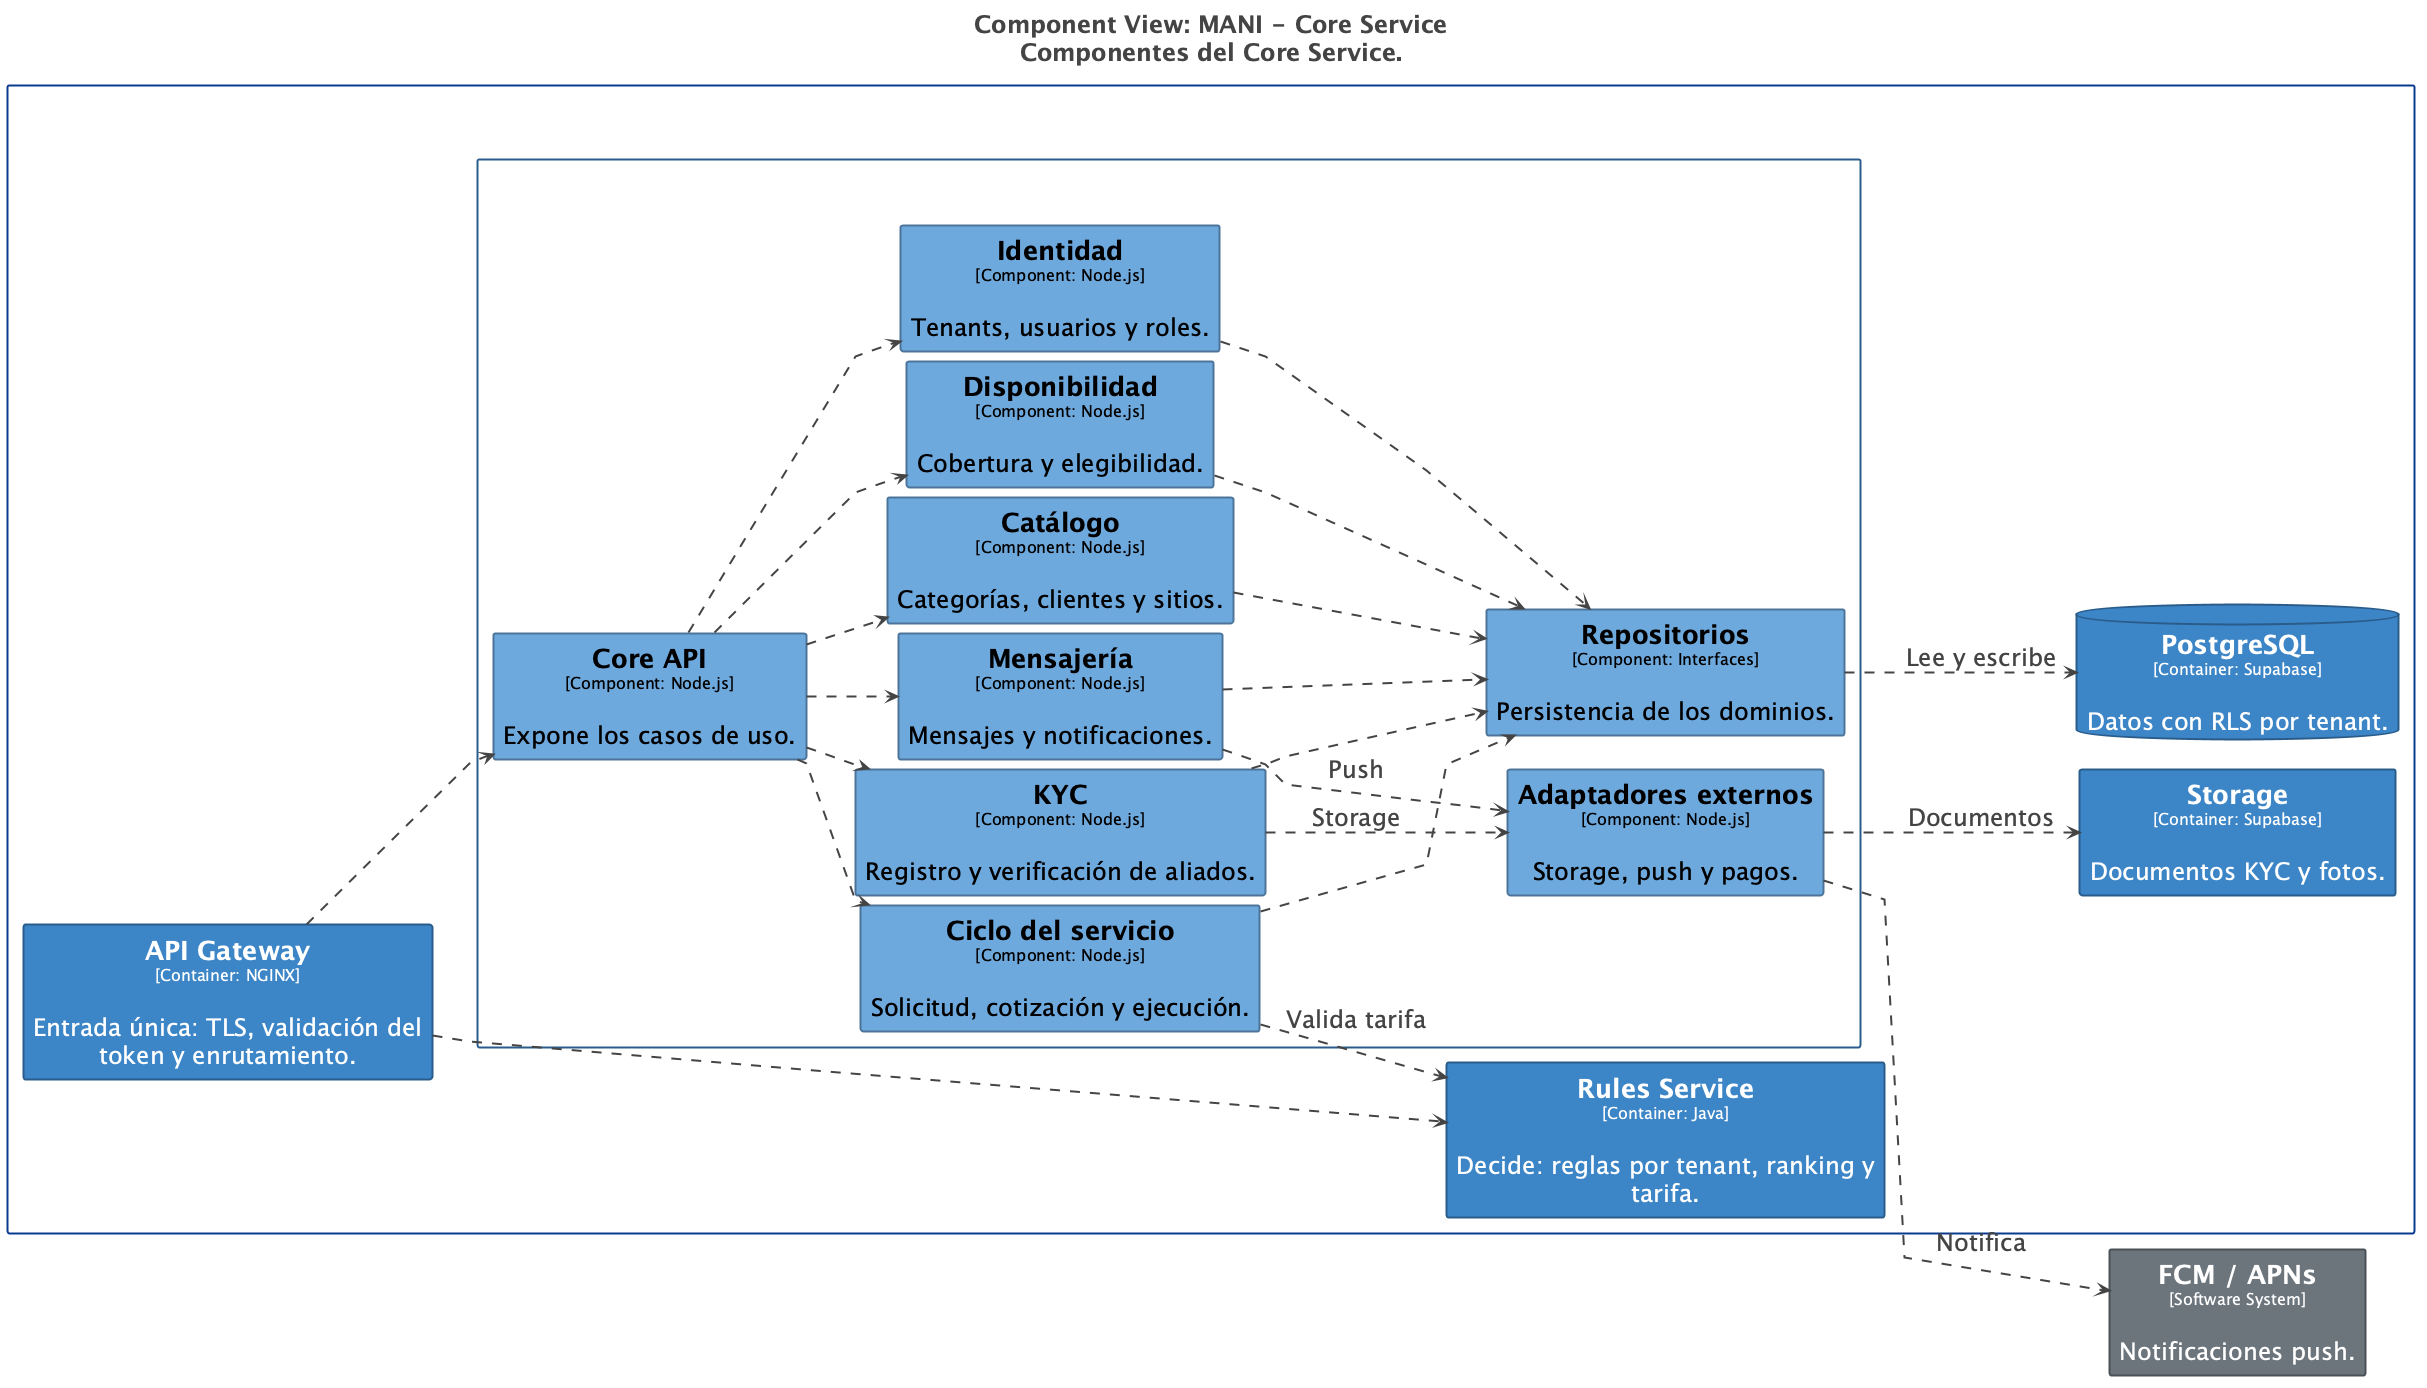

The diagram above was rendered by PlantUML. Its source (embedded in the PNG):
@startuml
title <size:24>Component View: MANI - Core Service</size>\n<size:24>Componentes del Core Service.</size>

set separator none
left to right direction
skinparam ranksep 40
skinparam nodesep 10
hide stereotype
skinparam linetype polyline

<style>
  root {
    BackgroundColor: #ffffff;
    FontColor: #444444;
  }
  // Element,Component
  .Element-RWxlbWVudCxDb21wb25lbnQ= {
    BackgroundColor: #6fa8dc;
    LineColor: #4d759a;
    LineStyle: 0;
    LineThickness: 2;
    FontColor: #000000;
    FontSize: 24;
    HorizontalAlignment: center;
    Shadowing: 0;
    MaximumWidth: 450;
  }
  // Element,Container
  .Element-RWxlbWVudCxDb250YWluZXI= {
    BackgroundColor: #3d85c6;
    LineColor: #2a5d8a;
    LineStyle: 0;
    LineThickness: 2;
    FontColor: #ffffff;
    FontSize: 24;
    HorizontalAlignment: center;
    Shadowing: 0;
    MaximumWidth: 450;
  }
  // Element,Container,Database
  .Element-RWxlbWVudCxDb250YWluZXIsRGF0YWJhc2U= {
    BackgroundColor: #3d85c6;
    LineColor: #2a5d8a;
    LineStyle: 0;
    LineThickness: 2;
    FontColor: #ffffff;
    FontSize: 24;
    HorizontalAlignment: center;
    Shadowing: 0;
    MaximumWidth: 450;
  }
  // Element,Software System,Externo
  .Element-RWxlbWVudCxTb2Z0d2FyZSBTeXN0ZW0sRXh0ZXJubw== {
    BackgroundColor: #6c757d;
    LineColor: #4b5157;
    LineStyle: 0;
    LineThickness: 2;
    FontColor: #ffffff;
    FontSize: 24;
    HorizontalAlignment: center;
    Shadowing: 0;
    MaximumWidth: 450;
  }
  // Relationship
  .Relationship-UmVsYXRpb25zaGlw {
    LineThickness: 2;
    LineStyle: 10-10;
    LineColor: #444444;
    FontColor: #444444;
    FontSize: 24;
  }
  // Core Service
  .Boundary-Q29yZSBTZXJ2aWNl {
    BackgroundColor: #ffffff;
    LineColor: #2a5d8a;
    LineStyle: 0;
    LineThickness: 2;
    FontColor: #ffffff;
    FontSize: 24;
    HorizontalAlignment: center;
    Shadowing: 0;
  }
  // MANI
  .Boundary-TUFOSQ== {
    BackgroundColor: #ffffff;
    LineColor: #0b3b8e;
    LineStyle: 0;
    LineThickness: 2;
    FontColor: #ffffff;
    FontSize: 24;
    HorizontalAlignment: center;
    Shadowing: 0;
  }
</style>

rectangle "==FCM / APNs\n<size:16>[Software System]</size>\n\nNotificaciones push." <<Element-RWxlbWVudCxTb2Z0d2FyZSBTeXN0ZW0sRXh0ZXJubw==>> as FCMAPNs

rectangle "MANI\n<size:16>[Software System]</size>" <<Boundary-TUFOSQ==>> {
  rectangle "Core Service\n<size:16>[Container: Node.js]</size>" <<Boundary-Q29yZSBTZXJ2aWNl>> {
    rectangle "==Core API\n<size:16>[Component: Node.js]</size>\n\nExpone los casos de uso." <<Element-RWxlbWVudCxDb21wb25lbnQ=>> as MANI.CoreService.CoreAPI
    rectangle "==Identidad\n<size:16>[Component: Node.js]</size>\n\nTenants, usuarios y roles." <<Element-RWxlbWVudCxDb21wb25lbnQ=>> as MANI.CoreService.Identidad
    rectangle "==KYC\n<size:16>[Component: Node.js]</size>\n\nRegistro y verificación de aliados." <<Element-RWxlbWVudCxDb21wb25lbnQ=>> as MANI.CoreService.KYC
    rectangle "==Catálogo\n<size:16>[Component: Node.js]</size>\n\nCategorías, clientes y sitios." <<Element-RWxlbWVudCxDb21wb25lbnQ=>> as MANI.CoreService.Catálogo
    rectangle "==Disponibilidad\n<size:16>[Component: Node.js]</size>\n\nCobertura y elegibilidad." <<Element-RWxlbWVudCxDb21wb25lbnQ=>> as MANI.CoreService.Disponibilidad
    rectangle "==Ciclo del servicio\n<size:16>[Component: Node.js]</size>\n\nSolicitud, cotización y ejecución." <<Element-RWxlbWVudCxDb21wb25lbnQ=>> as MANI.CoreService.Ciclodelservicio
    rectangle "==Mensajería\n<size:16>[Component: Node.js]</size>\n\nMensajes y notificaciones." <<Element-RWxlbWVudCxDb21wb25lbnQ=>> as MANI.CoreService.Mensajería
    rectangle "==Adaptadores externos\n<size:16>[Component: Node.js]</size>\n\nStorage, push y pagos." <<Element-RWxlbWVudCxDb21wb25lbnQ=>> as MANI.CoreService.Adaptadoresexternos
    rectangle "==Repositorios\n<size:16>[Component: Interfaces]</size>\n\nPersistencia de los dominios." <<Element-RWxlbWVudCxDb21wb25lbnQ=>> as MANI.CoreService.Repositorios
  }

  rectangle "==API Gateway\n<size:16>[Container: NGINX]</size>\n\nEntrada única: TLS, validación del token y enrutamiento." <<Element-RWxlbWVudCxDb250YWluZXI=>> as MANI.APIGateway
  rectangle "==Rules Service\n<size:16>[Container: Java]</size>\n\nDecide: reglas por tenant, ranking y tarifa." <<Element-RWxlbWVudCxDb250YWluZXI=>> as MANI.RulesService
  database "==PostgreSQL\n<size:16>[Container: Supabase]</size>\n\nDatos con RLS por tenant." <<Element-RWxlbWVudCxDb250YWluZXIsRGF0YWJhc2U=>> as MANI.PostgreSQL
  rectangle "==Storage\n<size:16>[Container: Supabase]</size>\n\nDocumentos KYC y fotos." <<Element-RWxlbWVudCxDb250YWluZXI=>> as MANI.Storage
}

MANI.CoreService.CoreAPI --> MANI.CoreService.Disponibilidad <<Relationship-UmVsYXRpb25zaGlw>> : ""
MANI.CoreService.CoreAPI --> MANI.CoreService.Ciclodelservicio <<Relationship-UmVsYXRpb25zaGlw>> : ""
MANI.CoreService.CoreAPI --> MANI.CoreService.Mensajería <<Relationship-UmVsYXRpb25zaGlw>> : ""
MANI.CoreService.Identidad --> MANI.CoreService.Repositorios <<Relationship-UmVsYXRpb25zaGlw>> : ""
MANI.CoreService.KYC --> MANI.CoreService.Repositorios <<Relationship-UmVsYXRpb25zaGlw>> : ""
MANI.CoreService.Catálogo --> MANI.CoreService.Repositorios <<Relationship-UmVsYXRpb25zaGlw>> : ""
MANI.CoreService.Disponibilidad --> MANI.CoreService.Repositorios <<Relationship-UmVsYXRpb25zaGlw>> : ""
MANI.CoreService.Ciclodelservicio --> MANI.CoreService.Repositorios <<Relationship-UmVsYXRpb25zaGlw>> : ""
MANI.CoreService.Mensajería --> MANI.CoreService.Repositorios <<Relationship-UmVsYXRpb25zaGlw>> : ""
MANI.CoreService.Repositorios --> MANI.PostgreSQL <<Relationship-UmVsYXRpb25zaGlw>> : "Lee y escribe"
MANI.CoreService.KYC --> MANI.CoreService.Adaptadoresexternos <<Relationship-UmVsYXRpb25zaGlw>> : "Storage"
MANI.CoreService.Mensajería --> MANI.CoreService.Adaptadoresexternos <<Relationship-UmVsYXRpb25zaGlw>> : "Push"
MANI.CoreService.Adaptadoresexternos --> MANI.Storage <<Relationship-UmVsYXRpb25zaGlw>> : "Documentos"
MANI.CoreService.Adaptadoresexternos --> FCMAPNs <<Relationship-UmVsYXRpb25zaGlw>> : "Notifica"
MANI.CoreService.Ciclodelservicio --> MANI.RulesService <<Relationship-UmVsYXRpb25zaGlw>> : "Valida tarifa"
MANI.APIGateway --> MANI.RulesService <<Relationship-UmVsYXRpb25zaGlw>> : ""
MANI.APIGateway --> MANI.CoreService.CoreAPI <<Relationship-UmVsYXRpb25zaGlw>> : ""
MANI.CoreService.CoreAPI --> MANI.CoreService.Identidad <<Relationship-UmVsYXRpb25zaGlw>> : ""
MANI.CoreService.CoreAPI --> MANI.CoreService.KYC <<Relationship-UmVsYXRpb25zaGlw>> : ""
MANI.CoreService.CoreAPI --> MANI.CoreService.Catálogo <<Relationship-UmVsYXRpb25zaGlw>> : ""

@enduml